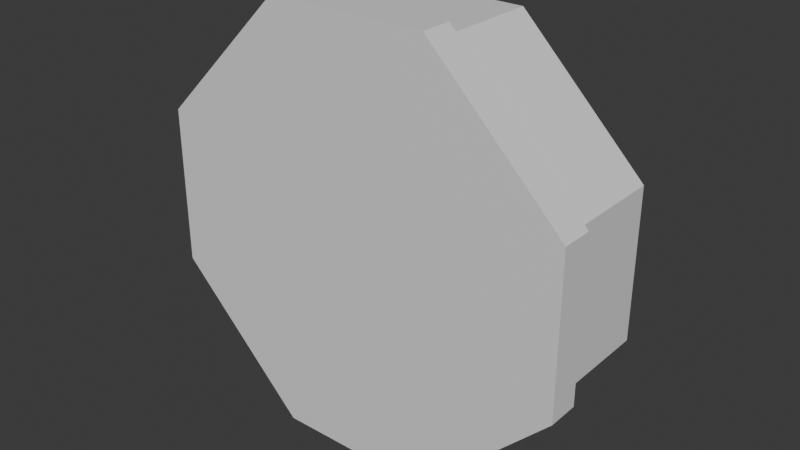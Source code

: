 # Source: light_switch.blend  (saved by Blender 5.0.119; exported with 4.5.12 LTS)
import bpy
from mathutils import Matrix  # noqa: F401  (used for matrix-valued properties, if any)

bpy.ops.wm.read_factory_settings(use_empty=True)
scene = bpy.context.scene
scene.name = 'Scene'

# ---- collections
col_collection = bpy.data.collections.new('Collection'); scene.collection.children.link(col_collection)

# ---- materials (node trees are filled in below, after node groups)
mat_material_006 = bpy.data.materials.new('Material.006')
mat_material_006.alpha_threshold = 0.0
mat_material_006.use_backface_culling_lightprobe_volume = False
mat_material_006.roughness = 0.5
mat_material_006.line_color = (0.0, 0.0, 0.0, 1.0)

# ---- material node trees
mat_material_006.use_nodes = True; mat_material_006.node_tree.nodes.clear()
_N = mat_material_006.node_tree.nodes; _L = mat_material_006.node_tree.links
n0 = _N.new('ShaderNodeOutputMaterial'); n0.name = 'Material Output'; n0.location = (200, 100)
n1 = _N.new('ShaderNodeBsdfPrincipled'); n1.name = 'Principled BSDF'; n1.location = (-200, 100)
_L.new(n1.outputs[0], n0.inputs[0])
n0.is_active_output = True

# ---- world
world_world = bpy.data.worlds.new('World'); scene.world = world_world
world_world.use_nodes = True; world_world.node_tree.nodes.clear()
_N = world_world.node_tree.nodes; _L = world_world.node_tree.links
n0 = _N.new('ShaderNodeOutputWorld'); n0.name = 'World Output'; n0.location = (200, 100)
n1 = _N.new('ShaderNodeBackground'); n1.name = 'Background'; n1.location = (-200, 100)
n1.inputs[0].default_value = (0.05088, 0.05088, 0.05088, 1.0)
_L.new(n1.outputs[0], n0.inputs[0])
n0.is_active_output = True
world_world.color = (0.05088, 0.05088, 0.05088)
world_world.sun_shadow_jitter_overblur = 0.0

# ---- meshes
me_cube_072 = bpy.data.meshes.new('Cube.072')
me_cube_072.from_pydata([(0.05848, 0.01164, -0.1568), (0.1568, 0.01164, -0.05848), (0.05848, 0.01164, 0.1568), (0.1568, 0.01164, 0.05848), (0.05848, -0.01164, -0.1568), (0.1568, -0.01164, -0.05848), (0.05848, -0.01164, 0.1568), (0.1568, -0.01164, 0.05848), (-0.05848, 0.01164, -0.1568), (-0.1568, 0.01164, -0.05848), (-0.05848, 0.01164, 0.1568), (-0.1568, 0.01164, 0.05848), (-0.05848, -0.01164, -0.1568), (-0.1568, -0.01164, -0.05848), (-0.05848, -0.01164, 0.1568), (-0.1568, -0.01164, 0.05848)], [], [(4, 0, 1, 5), (2, 6, 7, 3), (8, 12, 13, 9), (14, 10, 11, 15), (4, 12, 8, 0), (1, 3, 7, 5), (14, 6, 2, 10), (13, 15, 11, 9), (4, 5, 7, 6, 14, 15, 13, 12)])
_uv = me_cube_072.uv_layers.new(name='UVMap')
_uv.uv.foreach_set('vector', [0.2034, 0.5784, 0.2034, 0.6716, 0.125, 0.6716, 0.125, 0.5784, 0.625, 0.07839, 0.625, 0.2239, 0.5466, 0.1716, 0.5466, 0.07839, 0.2966, 0.6716, 0.2966, 0.5784, 0.4338, 0.5784, 0.4338, 0.6716, 0.6642, 0.5, 0.6642, 0.75, 0.5466, 0.6912, 0.5466, 0.5588, 0.2034, 0.5784, 0.2966, 0.5784, 0.2966, 0.6716, 0.2034, 0.6716, 0.4534, 0.07839, 0.5466, 0.07839, 0.5466, 0.1716, 0.4534, 0.1716, 0.6642, 0.5, 0.7966, 0.5784, 0.7966, 0.6716, 0.6642, 0.75, 0.4338, 0.5784, 0.5466, 0.5588, 0.5466, 0.6912, 0.4338, 0.6716, 0.2034, 0.5784, 0.4534, 0.1716, 0.5466, 0.1716, 0.7966, 0.5784, 0.6642, 0.5, 0.5466, 0.5588, 0.4338, 0.5784, 0.2966, 0.5784])
me_cube_072.materials.append(mat_material_006)
me_cube_072.update()
me_cube_071 = bpy.data.meshes.new('Cube.071')
me_cube_071.from_pydata([(-0.05498, -0.04452, -0.1475), (-0.1475, -0.04452, -0.05498), (-0.05498, -0.04452, 0.1475), (-0.1475, -0.04452, 0.05498), (-0.05498, 0.04452, -0.1475), (-0.1475, 0.04452, -0.05498), (-0.05498, 0.04452, 0.1475), (-0.1475, 0.04452, 0.05498), (0.05498, -0.04452, -0.1475), (0.1475, -0.04452, -0.05498), (0.05498, -0.04452, 0.1475), (0.1475, -0.04452, 0.05498), (0.05498, 0.04452, -0.1475), (0.1475, 0.04452, -0.05498), (0.05498, 0.04452, 0.1475), (0.1475, 0.04452, 0.05498)], [], [(4, 0, 1, 5), (2, 6, 7, 3), (8, 12, 13, 9), (14, 10, 11, 15), (4, 12, 8, 0), (1, 3, 7, 5), (14, 6, 2, 10), (13, 15, 11, 9), (4, 5, 7, 6, 14, 15, 13, 12)])
_uv = me_cube_071.uv_layers.new(name='UVMap')
_uv.uv.foreach_set('vector', [0.2034, 0.5784, 0.2034, 0.6716, 0.125, 0.6716, 0.125, 0.5784, 0.625, 0.07839, 0.625, 0.2239, 0.5466, 0.1716, 0.5466, 0.07839, 0.2966, 0.6716, 0.2966, 0.5784, 0.4338, 0.5784, 0.4338, 0.6716, 0.6642, 0.5, 0.6642, 0.75, 0.5466, 0.6912, 0.5466, 0.5588, 0.2034, 0.5784, 0.2966, 0.5784, 0.2966, 0.6716, 0.2034, 0.6716, 0.4534, 0.07839, 0.5466, 0.07839, 0.5466, 0.1716, 0.4534, 0.1716, 0.6642, 0.5, 0.7966, 0.5784, 0.7966, 0.6716, 0.6642, 0.75, 0.4338, 0.5784, 0.5466, 0.5588, 0.5466, 0.6912, 0.4338, 0.6716, 0.2034, 0.5784, 0.4534, 0.1716, 0.5466, 0.1716, 0.7966, 0.5784, 0.6642, 0.5, 0.5466, 0.5588, 0.4338, 0.5784, 0.2966, 0.5784])
me_cube_071.materials.append(mat_material_006)
me_cube_071.update()

# ---- objects
ob_cube_082 = bpy.data.objects.new('Cube.082', me_cube_072)
ob_cube_081 = bpy.data.objects.new('Cube.081', me_cube_071)

# ---- transforms, parenting, visibility, modifiers, constraints
ob_cube_082.location = (-0.0007131, -0.04541, 0.1579)
_m = ob_cube_082.modifiers.new('Solidify', 'SOLIDIFY')
ob_cube_081.location = (-0.0007131, 0.0003374, 0.1579)
_m = ob_cube_081.modifiers.new('Solidify', 'SOLIDIFY')
_m.thickness = 0.02

# ---- collection membership
col_collection.objects.link(ob_cube_082)
col_collection.objects.link(ob_cube_081)

# ---- scene / render settings (as saved in the file)
scene.frame_start = 1; scene.frame_end = 250; scene.frame_set(0)
scene.render.engine = 'BLENDER_EEVEE_NEXT'
scene.render.bake_bias = 0.0
scene.render.bake_samples = 0
scene.cycles.sampling_pattern = 'TABULATED_SOBOL'
scene.eevee.use_volume_custom_range = False
bpy.context.view_layer.update()

# ---- added for rendering (the .blend has no active camera and no usable light): camera, sun
cam_auto = bpy.data.cameras.new('AutoCamera')
cam_auto.lens = 50.0
cam_auto.sensor_width = 36.0
cam_auto.clip_end = 1000.0
ob_auto_camera = bpy.data.objects.new('AutoCamera', cam_auto)
scene.collection.objects.link(ob_auto_camera)
ob_auto_camera.location = (0.420424, -0.511461, 0.494837)
ob_auto_camera.rotation_euler = (1.09748, -7.21219e-08, 0.694738)
scene.camera = ob_auto_camera
light_auto_sun = bpy.data.lights.new('AutoSun', 'SUN')
light_auto_sun.energy = 3.0
light_auto_sun.angle = 0.0523599
ob_auto_sun = bpy.data.objects.new('AutoSun', light_auto_sun)
scene.collection.objects.link(ob_auto_sun)
ob_auto_sun.rotation_euler = (0.872665, 0.174533, 0.523599)
bpy.context.view_layer.update()
